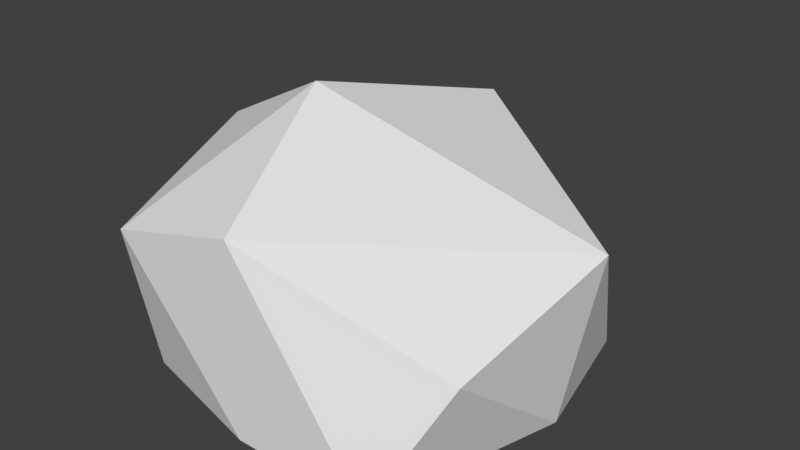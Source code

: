 # Source: rock006.blend  (saved by Blender 2.78.0; exported with 4.5.12 LTS)
import bpy
from mathutils import Matrix  # noqa: F401  (used for matrix-valued properties, if any)

bpy.ops.wm.read_factory_settings(use_empty=True)
scene = bpy.context.scene
scene.name = 'Scene'

# ---- collections
col_collection_1 = bpy.data.collections.new('Collection 1'); scene.collection.children.link(col_collection_1)

# ---- materials (node trees are filled in below, after node groups)
mat_material = bpy.data.materials.new('Material')
mat_material.alpha_threshold = 0.0
mat_material.use_transparent_shadow = False
mat_material.roughness = 0.5
mat_material.line_color = (0.0, 0.0, 0.0, 1.0)

# ---- material node trees

# ---- world
world_world = bpy.data.worlds.new('World'); scene.world = world_world
world_world.color = (0.05088, 0.05088, 0.05088)
world_world.use_sun_shadow = False
world_world.sun_shadow_jitter_overblur = 0.0
world_world.cycles.sampling_method = 'MANUAL'

# ---- meshes
me_cube = bpy.data.meshes.new('Cube')
me_cube.from_pydata([(0.4314, 1.082, 0.187), (1.0, -0.7402, 0.5891), (-0.6946, -1.0, 0.8186), (-1.0, 0.7016, 0.5086), (0.8309, 0.7362, 0.0), (0.7236, -1.0, 0.0), (-0.7334, -0.8226, 0.0), (-0.3575, 1.0, 0.0), (1.101, 0.1552, 0.8293), (-0.05635, 0.9279, 1.081), (-5.364e-07, -1.0, 1.0), (-1.0, 1.788e-07, 1.0), (2.384e-07, 1.0, 0.0), (-1.0, 2.384e-07, 0.0), (-2.98e-07, -1.0, 0.0), (1.0, -2.98e-07, 0.0), (-0.3334, -0.09958, 1.346)], [], [(16, 11, 2, 10), (15, 8, 1, 5), (14, 10, 2, 6), (13, 11, 3, 7), (9, 12, 7, 3), (0, 12, 9), (6, 2, 11, 13), (5, 1, 10, 14), (4, 0, 8, 15), (8, 16, 10, 1), (9, 8, 0), (9, 3, 11, 16), (9, 16, 8), (7, 12, 4, 15, 5, 14, 6, 13), (0, 4, 12)])
me_cube.materials.append(mat_material)
me_cube.use_remesh_preserve_volume = False
me_cube.use_remesh_preserve_attributes = False
me_cube.use_mirror_vertex_groups = False
me_cube.update()

# ---- objects
ob_cube = bpy.data.objects.new('Cube', me_cube)

# ---- transforms, parenting, visibility, modifiers, constraints
ob_cube.location = (0.0, 0.0, 0.0)
ob_cube.lock_rotations_4d = False
ob_cube.empty_display_type = 'ARROWS'
ob_cube.lineart.crease_threshold = 0.0

# ---- collection membership
col_collection_1.objects.link(ob_cube)

# ---- scene / render settings (as saved in the file)
scene.frame_start = 1; scene.frame_end = 250; scene.frame_set(1)
scene.render.engine = 'BLENDER_EEVEE_NEXT'
scene.render.resolution_percentage = 50
scene.render.dither_intensity = 0.0
scene.cycles.use_denoising = False
scene.cycles.samples = 128
scene.cycles.sampling_pattern = 'TABULATED_SOBOL'
scene.cycles.light_sampling_threshold = 0.0
scene.cycles.use_adaptive_sampling = False
scene.cycles.use_light_tree = False
scene.cycles.blur_glossy = 0.0
scene.cycles.sample_clamp_indirect = 0.0
scene.view_settings.view_transform = 'Standard'
bpy.context.view_layer.update()

# ---- added for rendering (the .blend has no active camera and no usable light): camera, sun
cam_auto = bpy.data.cameras.new('AutoCamera')
cam_auto.lens = 50.0
cam_auto.sensor_width = 36.0
cam_auto.clip_end = 1000.0
ob_auto_camera = bpy.data.objects.new('AutoCamera', cam_auto)
scene.collection.objects.link(ob_auto_camera)
ob_auto_camera.location = (3.05748, -3.56731, 3.07879)
ob_auto_camera.rotation_euler = (1.09748, -7.21219e-08, 0.694738)
scene.camera = ob_auto_camera
light_auto_sun = bpy.data.lights.new('AutoSun', 'SUN')
light_auto_sun.energy = 3.0
light_auto_sun.angle = 0.0523599
ob_auto_sun = bpy.data.objects.new('AutoSun', light_auto_sun)
scene.collection.objects.link(ob_auto_sun)
ob_auto_sun.rotation_euler = (0.872665, 0.174533, 0.523599)
bpy.context.view_layer.update()
